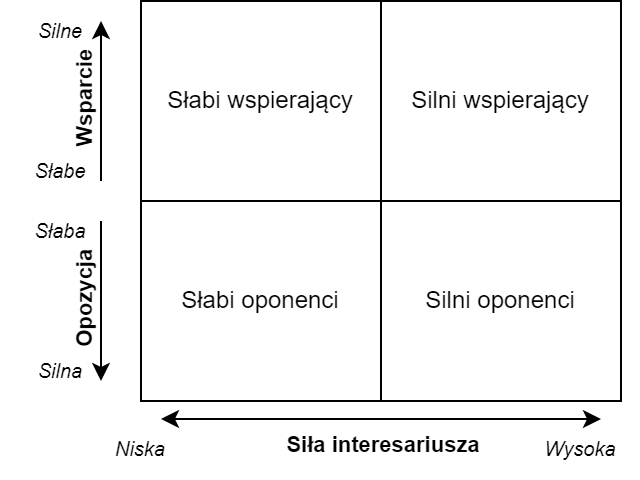

The diagram above was exported from draw.io. Its source (the exported page's mxGraphModel, read from the mxfile embedded in the PNG):
<mxGraphModel dx="1374" dy="859" grid="1" gridSize="10" guides="1" tooltips="1" connect="1" arrows="1" fold="1" page="1" pageScale="1" pageWidth="827" pageHeight="1169" math="0" shadow="0">
  <root>
    <mxCell id="0" />
    <mxCell id="1" parent="0" />
    <mxCell id="GtQeyq3_UFh-qR09QG_a-2" value="Słabi wspierający" style="rounded=0;whiteSpace=wrap;html=1;" vertex="1" parent="1">
      <mxGeometry x="79" y="39" width="120" height="100" as="geometry" />
    </mxCell>
    <mxCell id="GtQeyq3_UFh-qR09QG_a-3" value="Silni wspierający" style="rounded=0;whiteSpace=wrap;html=1;" vertex="1" parent="1">
      <mxGeometry x="199" y="39" width="120" height="100" as="geometry" />
    </mxCell>
    <mxCell id="GtQeyq3_UFh-qR09QG_a-4" value="Słabi oponenci" style="rounded=0;whiteSpace=wrap;html=1;" vertex="1" parent="1">
      <mxGeometry x="79" y="139" width="120" height="100" as="geometry" />
    </mxCell>
    <mxCell id="GtQeyq3_UFh-qR09QG_a-5" value="Silni oponenci" style="rounded=0;whiteSpace=wrap;html=1;" vertex="1" parent="1">
      <mxGeometry x="199" y="139" width="120" height="100" as="geometry" />
    </mxCell>
    <mxCell id="GtQeyq3_UFh-qR09QG_a-6" value="" style="endArrow=classic;startArrow=classic;html=1;rounded=0;" edge="1" parent="1">
      <mxGeometry width="50" height="50" relative="1" as="geometry">
        <mxPoint x="89" y="248" as="sourcePoint" />
        <mxPoint x="309" y="248" as="targetPoint" />
      </mxGeometry>
    </mxCell>
    <mxCell id="GtQeyq3_UFh-qR09QG_a-7" value="&lt;b&gt;Siła interesariusza&lt;/b&gt;" style="edgeLabel;html=1;align=center;verticalAlign=top;resizable=0;points=[];spacing=2;" vertex="1" connectable="0" parent="GtQeyq3_UFh-qR09QG_a-6">
      <mxGeometry relative="1" as="geometry">
        <mxPoint as="offset" />
      </mxGeometry>
    </mxCell>
    <mxCell id="GtQeyq3_UFh-qR09QG_a-10" value="" style="endArrow=classic;html=1;rounded=0;" edge="1" parent="1">
      <mxGeometry width="50" height="50" relative="1" as="geometry">
        <mxPoint x="59" y="129" as="sourcePoint" />
        <mxPoint x="59" y="49" as="targetPoint" />
      </mxGeometry>
    </mxCell>
    <mxCell id="GtQeyq3_UFh-qR09QG_a-21" value="&lt;b&gt;Wsparcie&lt;/b&gt;" style="edgeLabel;html=1;align=center;verticalAlign=bottom;resizable=0;points=[];horizontal=0;" vertex="1" connectable="0" parent="GtQeyq3_UFh-qR09QG_a-10">
      <mxGeometry relative="1" as="geometry">
        <mxPoint as="offset" />
      </mxGeometry>
    </mxCell>
    <mxCell id="GtQeyq3_UFh-qR09QG_a-11" value="" style="endArrow=none;html=1;rounded=0;startArrow=classic;startFill=1;endFill=0;" edge="1" parent="1">
      <mxGeometry width="50" height="50" relative="1" as="geometry">
        <mxPoint x="59" y="229" as="sourcePoint" />
        <mxPoint x="59" y="149" as="targetPoint" />
      </mxGeometry>
    </mxCell>
    <mxCell id="GtQeyq3_UFh-qR09QG_a-20" value="&lt;b&gt;Opozycja&lt;/b&gt;" style="edgeLabel;html=1;align=center;verticalAlign=bottom;resizable=0;points=[];horizontal=0;" vertex="1" connectable="0" parent="GtQeyq3_UFh-qR09QG_a-11">
      <mxGeometry relative="1" as="geometry">
        <mxPoint as="offset" />
      </mxGeometry>
    </mxCell>
    <mxCell id="GtQeyq3_UFh-qR09QG_a-12" value="&lt;i&gt;&lt;font style=&quot;font-size: 10px;&quot;&gt;Niska&lt;/font&gt;&lt;/i&gt;" style="text;html=1;strokeColor=none;fillColor=none;align=center;verticalAlign=middle;whiteSpace=wrap;rounded=0;" vertex="1" parent="1">
      <mxGeometry x="49" y="248" width="60" height="30" as="geometry" />
    </mxCell>
    <mxCell id="GtQeyq3_UFh-qR09QG_a-13" value="&lt;i&gt;&lt;font style=&quot;font-size: 10px;&quot;&gt;Wysoka&lt;/font&gt;&lt;/i&gt;" style="text;html=1;strokeColor=none;fillColor=none;align=center;verticalAlign=middle;whiteSpace=wrap;rounded=0;" vertex="1" parent="1">
      <mxGeometry x="269" y="248" width="60" height="30" as="geometry" />
    </mxCell>
    <mxCell id="GtQeyq3_UFh-qR09QG_a-14" value="&lt;i&gt;&lt;font style=&quot;font-size: 10px;&quot;&gt;Silna&lt;/font&gt;&lt;/i&gt;" style="text;html=1;strokeColor=none;fillColor=none;align=center;verticalAlign=middle;whiteSpace=wrap;rounded=0;" vertex="1" parent="1">
      <mxGeometry x="9" y="209" width="60" height="30" as="geometry" />
    </mxCell>
    <mxCell id="GtQeyq3_UFh-qR09QG_a-17" value="&lt;i&gt;&lt;font style=&quot;font-size: 10px;&quot;&gt;Słaba&lt;/font&gt;&lt;/i&gt;" style="text;html=1;strokeColor=none;fillColor=none;align=center;verticalAlign=middle;whiteSpace=wrap;rounded=0;" vertex="1" parent="1">
      <mxGeometry x="9" y="139" width="60" height="30" as="geometry" />
    </mxCell>
    <mxCell id="GtQeyq3_UFh-qR09QG_a-18" value="&lt;i&gt;&lt;font style=&quot;font-size: 10px;&quot;&gt;Słabe&lt;/font&gt;&lt;/i&gt;" style="text;html=1;strokeColor=none;fillColor=none;align=center;verticalAlign=middle;whiteSpace=wrap;rounded=0;" vertex="1" parent="1">
      <mxGeometry x="9" y="109" width="60" height="30" as="geometry" />
    </mxCell>
    <mxCell id="GtQeyq3_UFh-qR09QG_a-19" value="&lt;i&gt;&lt;font style=&quot;font-size: 10px;&quot;&gt;Silne&lt;/font&gt;&lt;/i&gt;" style="text;html=1;strokeColor=none;fillColor=none;align=center;verticalAlign=middle;whiteSpace=wrap;rounded=0;" vertex="1" parent="1">
      <mxGeometry x="9" y="39" width="60" height="30" as="geometry" />
    </mxCell>
  </root>
</mxGraphModel>